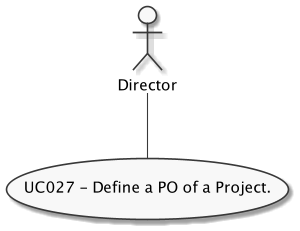

The diagram above was rendered by PlantUML. Its source (embedded in the PNG):
@startuml
scale 300 width
skinparam monochrome true
actor Director
usecase (UC027 - Define a PO of a Project.)

:Director: -- (UC027 - Define a PO of a Project.)
@enduml